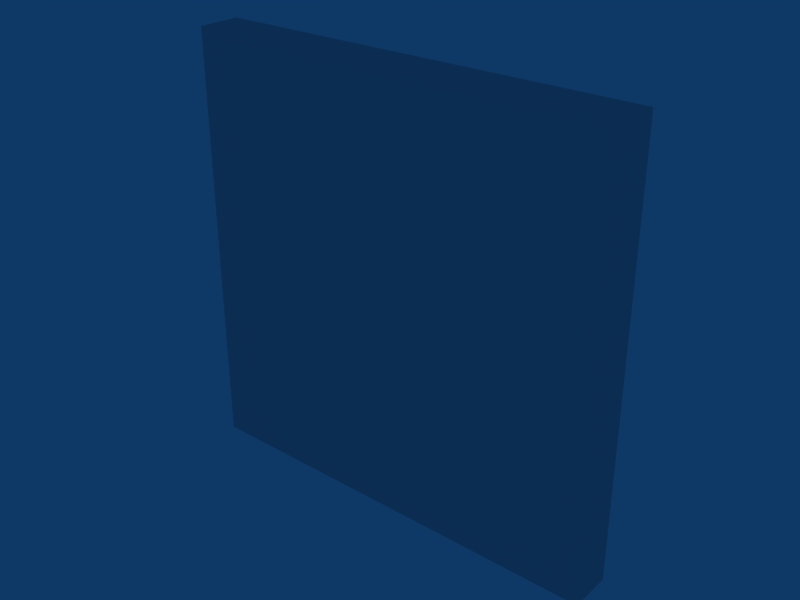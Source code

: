 # Source: piso.blend  (saved by Blender 2.62.0; exported with 4.5.12 LTS)
import bpy
from mathutils import Matrix  # noqa: F401  (used for matrix-valued properties, if any)

bpy.ops.wm.read_factory_settings(use_empty=True)
scene = bpy.context.scene
scene.name = 'Scene'

# ---- collections
col_collection_1 = bpy.data.collections.new('Collection 1'); scene.collection.children.link(col_collection_1)

# ---- world
world_world = bpy.data.worlds.new('World'); scene.world = world_world
world_world.color = (0.05656, 0.2208, 0.4)
world_world.use_sun_shadow = False
world_world.sun_shadow_jitter_overblur = 0.0
world_world.cycles.sampling_method = 'MANUAL'
world_world.cycles.sample_map_resolution = 256

# ---- meshes
me_cube = bpy.data.meshes.new('Cube')
me_cube.from_pydata([(0.0, 1.0, -0.1049), (0.0, 0.0, -0.1049), (-1.0, 1.192e-07, -0.1049), (-1.0, 1.0, -0.1049), (2.384e-07, 1.0, -0.004922), (-3.576e-07, -2.98e-07, -0.004922), (-1.0, 1.788e-07, -0.004922), (-1.0, 1.0, -0.004922)], [], [(0, 1, 2, 3), (4, 7, 6, 5), (0, 4, 5, 1), (1, 5, 6, 2), (2, 6, 7, 3), (4, 0, 3, 7)])
_uv = me_cube.uv_layers.new(name='UVTex')
_uv.uv.foreach_set('vector', [1.0, 1.0, 1.0, 2.98e-07, 1.192e-07, 5.364e-07, 5.066e-07, 1.0, 1.0, 1.0, 3.576e-07, 1.0, 0.0, 5.662e-07, 1.0, 0.0, 1.0, 1.0, 1.0, 1.0, 1.0, 0.0, 1.0, 2.98e-07, 1.0, 2.98e-07, 1.0, 0.0, 0.0, 5.662e-07, 1.192e-07, 5.364e-07, 1.192e-07, 5.364e-07, 0.0, 5.662e-07, 3.576e-07, 1.0, 5.066e-07, 1.0, 1.0, 1.0, 1.0, 1.0, 5.066e-07, 1.0, 3.576e-07, 1.0])
me_cube.use_remesh_preserve_volume = False
me_cube.use_remesh_preserve_attributes = False
me_cube.use_mirror_vertex_groups = False
me_cube.update()

# ---- objects
ob_cube = bpy.data.objects.new('Cube', me_cube)

# ---- transforms, parenting, visibility, modifiers, constraints
ob_cube.location = (0.0, 0.0, 0.0)
ob_cube.rotation_euler = (1.571, -0.0, 0.0)
ob_cube.lock_rotations_4d = False
ob_cube.empty_display_type = 'ARROWS'
ob_cube.lineart.crease_threshold = 0.0

# ---- collection membership
col_collection_1.objects.link(ob_cube)

# ---- scene / render settings (as saved in the file)
scene.frame_start = 1; scene.frame_end = 250; scene.frame_set(1)
scene.render.engine = 'BLENDER_EEVEE_NEXT'
scene.render.image_settings.file_format = 'JPEG'
scene.render.image_settings.color_mode = 'RGB'
scene.render.image_settings.compression = 90
scene.render.resolution_x = 800
scene.render.resolution_y = 600
scene.render.pixel_aspect_x = 100.0
scene.render.pixel_aspect_y = 100.0
scene.render.fps = 25
scene.render.dither_intensity = 0.0
scene.render.use_compositing = False
scene.render.use_sequencer = False
scene.render.bake_margin = 2
scene.render.bake_bias = 0.0
scene.render.use_stamp_time = False
scene.render.use_stamp_date = False
scene.render.use_stamp_frame = False
scene.render.use_stamp_camera = False
scene.render.use_stamp_scene = False
scene.render.use_stamp_filename = False
scene.render.use_stamp_render_time = False
scene.render.stamp_font_size = 0
scene.cycles.use_denoising = False
scene.cycles.samples = 10
scene.cycles.sampling_pattern = 'TABULATED_SOBOL'
scene.cycles.light_sampling_threshold = 0.0
scene.cycles.use_adaptive_sampling = False
scene.cycles.use_light_tree = False
scene.cycles.blur_glossy = 0.0
scene.cycles.volume_bounces = 1
scene.cycles.pixel_filter_type = 'GAUSSIAN'
scene.cycles.sample_clamp_indirect = 0.0
scene.view_settings.view_transform = 'Raw'
bpy.context.view_layer.update()

# ---- added for rendering (the .blend has no active camera): camera
cam_auto = bpy.data.cameras.new('AutoCamera')
cam_auto.lens = 50.0
cam_auto.sensor_width = 36.0
cam_auto.clip_end = 1000.0
ob_auto_camera = bpy.data.objects.new('AutoCamera', cam_auto)
scene.collection.objects.link(ob_auto_camera)
ob_auto_camera.location = (0.811733, -1.51916, 1.54939)
ob_auto_camera.rotation_euler = (1.09748, -7.21219e-08, 0.694738)
scene.camera = ob_auto_camera
bpy.context.view_layer.update()
